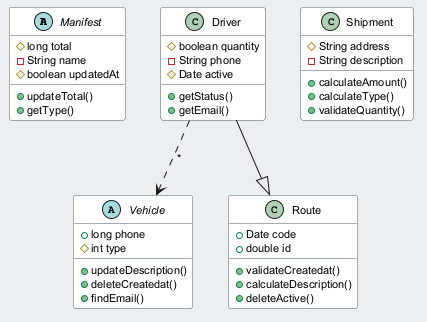

The diagram above was rendered by PlantUML. Its source (embedded in the PNG):
@startuml
skinparam backgroundColor #ECEFF1
skinparam classBackgroundColor #FFFFFF
skinparam classBorderColor #455A64
skinparam defaultFontSize 11
abstract class Manifest {
  #long total
  -String name
  #boolean updatedAt
  +updateTotal()
  +getType()
}
class Driver {
  #boolean quantity
  -String phone
  #Date active
  +getStatus()
  +getEmail()
}
abstract class Vehicle {
  +long phone
  #int type
  +updateDescription()
  +deleteCreatedat()
  +findEmail()
}
class Route {
  +Date code
  +double id
  +validateCreatedat()
  +calculateDescription()
  +deleteActive()
}
class Shipment {
  #String address
  -String description
  +calculateAmount()
  +calculateType()
  +validateQuantity()
}
Driver ..> Vehicle : "*"
Driver --|> Route
@enduml